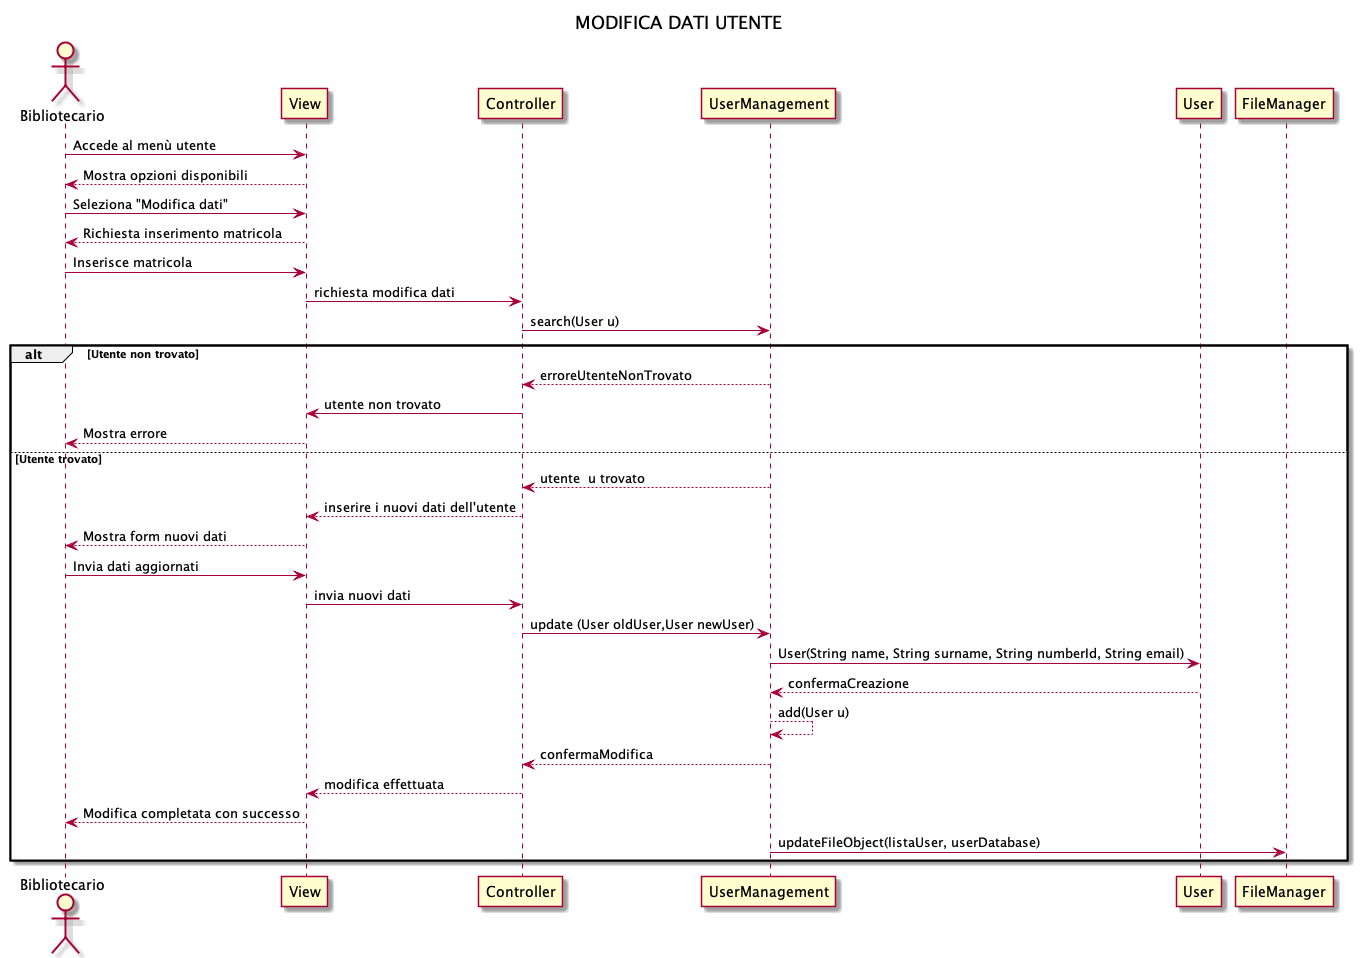

The diagram above was rendered by PlantUML. Its source (embedded in the PNG):
@startuml
title MODIFICA DATI UTENTE

actor Bibliotecario
participant View
participant Controller 
participant UserManagement
participant User
participant FileManager
 
Bibliotecario -> View: Accede al menù utente
View --> Bibliotecario: Mostra opzioni disponibili
Bibliotecario -> View: Seleziona "Modifica dati"
View --> Bibliotecario: Richiesta inserimento matricola
Bibliotecario -> View: Inserisce matricola
View -> Controller: richiesta modifica dati 
Controller -> UserManagement: search(User u)
 
alt Utente non trovato
    UserManagement --> Controller: erroreUtenteNonTrovato
    Controller -> View: utente non trovato
    View --> Bibliotecario: Mostra errore
 
else Utente trovato
    UserManagement --> Controller: utente  u trovato 
    Controller -->View : inserire i nuovi dati dell'utente
    View --> Bibliotecario: Mostra form nuovi dati
    Bibliotecario -> View: Invia dati aggiornati
    View -> Controller: invia nuovi dati
    Controller -> UserManagement: update (User oldUser,User newUser)
    UserManagement -> User: User(String name, String surname, String numberId, String email)
    User --> UserManagement: confermaCreazione
    UserManagement --> UserManagement: add(User u)
    UserManagement --> Controller: confermaModifica
    Controller --> View: modifica effettuata
    View --> Bibliotecario: Modifica completata con successo
    UserManagement -> FileManager: updateFileObject(listaUser, userDatabase)
end
@enduml